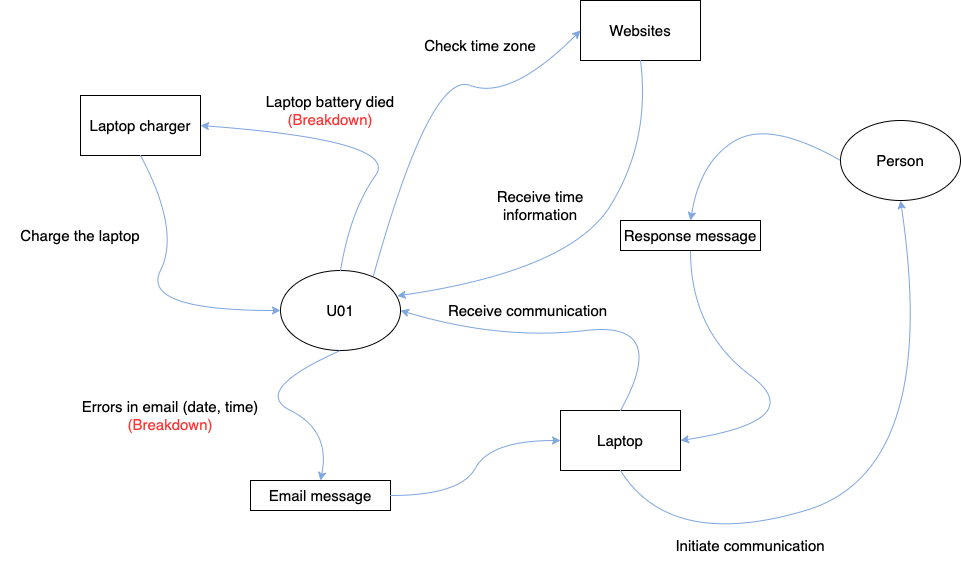

The diagram above was exported from draw.io. Its source (the exported page's mxGraphModel, read from the mxfile embedded in the PNG):
<mxGraphModel dx="2916" dy="1161" grid="1" gridSize="10" guides="1" tooltips="1" connect="1" arrows="1" fold="1" page="1" pageScale="1" pageWidth="850" pageHeight="1100" math="0" shadow="0">
  <root>
    <mxCell id="0" />
    <mxCell id="1" parent="0" />
    <mxCell id="XBd1qgq7GzlTTDt_o85p-1" value="U01" style="ellipse;whiteSpace=wrap;html=1;fontSize=15;fontColor=#000000;fillColor=#FFFFFF;" parent="1" vertex="1">
      <mxGeometry x="250" y="500" width="120" height="80" as="geometry" />
    </mxCell>
    <mxCell id="XBd1qgq7GzlTTDt_o85p-2" value="Person" style="ellipse;whiteSpace=wrap;html=1;fontSize=15;fontColor=#000000;fillColor=#FFFFFF;" parent="1" vertex="1">
      <mxGeometry x="810" y="350" width="120" height="80" as="geometry" />
    </mxCell>
    <mxCell id="XBd1qgq7GzlTTDt_o85p-3" value="Laptop" style="rounded=0;whiteSpace=wrap;html=1;fontSize=15;fontColor=#000000;fillColor=#FFFFFF;" parent="1" vertex="1">
      <mxGeometry x="530" y="640" width="120" height="60" as="geometry" />
    </mxCell>
    <mxCell id="XBd1qgq7GzlTTDt_o85p-4" value="Email message" style="rounded=0;whiteSpace=wrap;html=1;fontSize=15;fontColor=#000000;fillColor=#FFFFFF;" parent="1" vertex="1">
      <mxGeometry x="220" y="710" width="140" height="30" as="geometry" />
    </mxCell>
    <mxCell id="XBd1qgq7GzlTTDt_o85p-5" value="Response message" style="rounded=0;whiteSpace=wrap;html=1;fontSize=15;fontColor=#000000;fillColor=#FFFFFF;" parent="1" vertex="1">
      <mxGeometry x="590" y="450" width="140" height="30" as="geometry" />
    </mxCell>
    <mxCell id="XBd1qgq7GzlTTDt_o85p-6" value="" style="curved=1;endArrow=classic;html=1;rounded=0;strokeColor=#7EA6E0;strokeWidth=1;fontSize=15;fontColor=#000000;exitX=0.5;exitY=0;exitDx=0;exitDy=0;entryX=1;entryY=0.5;entryDx=0;entryDy=0;" parent="1" source="XBd1qgq7GzlTTDt_o85p-3" target="XBd1qgq7GzlTTDt_o85p-1" edge="1">
      <mxGeometry width="50" height="50" relative="1" as="geometry">
        <mxPoint x="440" y="540" as="sourcePoint" />
        <mxPoint x="540" y="620" as="targetPoint" />
        <Array as="points">
          <mxPoint x="640" y="550" />
          <mxPoint x="470" y="570" />
        </Array>
      </mxGeometry>
    </mxCell>
    <mxCell id="XBd1qgq7GzlTTDt_o85p-7" value="Laptop charger" style="rounded=0;whiteSpace=wrap;html=1;fontSize=15;fontColor=#000000;fillColor=#FFFFFF;" parent="1" vertex="1">
      <mxGeometry x="50" y="325" width="120" height="60" as="geometry" />
    </mxCell>
    <mxCell id="XBd1qgq7GzlTTDt_o85p-8" value="" style="curved=1;endArrow=classic;html=1;rounded=0;strokeColor=#7EA6E0;strokeWidth=1;fontSize=15;fontColor=#000000;exitX=0.5;exitY=1;exitDx=0;exitDy=0;entryX=0.5;entryY=0;entryDx=0;entryDy=0;" parent="1" source="XBd1qgq7GzlTTDt_o85p-1" target="XBd1qgq7GzlTTDt_o85p-4" edge="1">
      <mxGeometry width="50" height="50" relative="1" as="geometry">
        <mxPoint x="400" y="620" as="sourcePoint" />
        <mxPoint x="450" y="570" as="targetPoint" />
        <Array as="points">
          <mxPoint x="220" y="620" />
          <mxPoint x="300" y="660" />
        </Array>
      </mxGeometry>
    </mxCell>
    <mxCell id="XBd1qgq7GzlTTDt_o85p-9" value="" style="curved=1;endArrow=classic;html=1;rounded=0;strokeColor=#7EA6E0;strokeWidth=1;fontSize=15;fontColor=#000000;exitX=1;exitY=0.5;exitDx=0;exitDy=0;entryX=0;entryY=0.5;entryDx=0;entryDy=0;" parent="1" source="XBd1qgq7GzlTTDt_o85p-4" target="XBd1qgq7GzlTTDt_o85p-3" edge="1">
      <mxGeometry width="50" height="50" relative="1" as="geometry">
        <mxPoint x="320" y="590" as="sourcePoint" />
        <mxPoint x="300" y="720" as="targetPoint" />
        <Array as="points">
          <mxPoint x="430" y="725" />
          <mxPoint x="460" y="670" />
        </Array>
      </mxGeometry>
    </mxCell>
    <mxCell id="XBd1qgq7GzlTTDt_o85p-10" value="" style="curved=1;endArrow=classic;html=1;rounded=0;strokeColor=#7EA6E0;strokeWidth=1;fontSize=15;fontColor=#000000;exitX=0.5;exitY=1;exitDx=0;exitDy=0;entryX=0.5;entryY=1;entryDx=0;entryDy=0;" parent="1" source="XBd1qgq7GzlTTDt_o85p-3" target="XBd1qgq7GzlTTDt_o85p-2" edge="1">
      <mxGeometry width="50" height="50" relative="1" as="geometry">
        <mxPoint x="380" y="550" as="sourcePoint" />
        <mxPoint x="600" y="650" as="targetPoint" />
        <Array as="points">
          <mxPoint x="640" y="780" />
          <mxPoint x="910" y="700" />
        </Array>
      </mxGeometry>
    </mxCell>
    <mxCell id="XBd1qgq7GzlTTDt_o85p-11" value="" style="curved=1;endArrow=classic;html=1;rounded=0;strokeColor=#7EA6E0;strokeWidth=1;fontSize=15;fontColor=#000000;exitX=0;exitY=0.5;exitDx=0;exitDy=0;entryX=0.5;entryY=0;entryDx=0;entryDy=0;" parent="1" source="XBd1qgq7GzlTTDt_o85p-2" target="XBd1qgq7GzlTTDt_o85p-5" edge="1">
      <mxGeometry width="50" height="50" relative="1" as="geometry">
        <mxPoint x="500" y="310" as="sourcePoint" />
        <mxPoint x="750" y="110" as="targetPoint" />
        <Array as="points">
          <mxPoint x="740" y="350" />
          <mxPoint x="670" y="390" />
        </Array>
      </mxGeometry>
    </mxCell>
    <mxCell id="XBd1qgq7GzlTTDt_o85p-12" value="" style="curved=1;endArrow=classic;html=1;rounded=0;strokeColor=#7EA6E0;strokeWidth=1;fontSize=15;fontColor=#000000;exitX=0.5;exitY=1;exitDx=0;exitDy=0;entryX=1;entryY=0.5;entryDx=0;entryDy=0;" parent="1" source="XBd1qgq7GzlTTDt_o85p-5" target="XBd1qgq7GzlTTDt_o85p-3" edge="1">
      <mxGeometry width="50" height="50" relative="1" as="geometry">
        <mxPoint x="790" y="470" as="sourcePoint" />
        <mxPoint x="610" y="455" as="targetPoint" />
        <Array as="points">
          <mxPoint x="660" y="560" />
          <mxPoint x="780" y="650" />
        </Array>
      </mxGeometry>
    </mxCell>
    <mxCell id="XBd1qgq7GzlTTDt_o85p-13" value="" style="curved=1;endArrow=classic;html=1;rounded=0;strokeColor=#7EA6E0;strokeWidth=1;fontSize=15;fontColor=#000000;exitX=0.5;exitY=0;exitDx=0;exitDy=0;entryX=1;entryY=0.5;entryDx=0;entryDy=0;" parent="1" source="XBd1qgq7GzlTTDt_o85p-1" target="XBd1qgq7GzlTTDt_o85p-7" edge="1">
      <mxGeometry width="50" height="50" relative="1" as="geometry">
        <mxPoint x="380" y="550" as="sourcePoint" />
        <mxPoint x="600" y="650" as="targetPoint" />
        <Array as="points">
          <mxPoint x="320" y="440" />
          <mxPoint x="370" y="370" />
        </Array>
      </mxGeometry>
    </mxCell>
    <mxCell id="XBd1qgq7GzlTTDt_o85p-14" value="" style="curved=1;endArrow=classic;html=1;rounded=0;strokeColor=#7EA6E0;strokeWidth=1;fontSize=15;fontColor=#000000;exitX=0.5;exitY=1;exitDx=0;exitDy=0;entryX=0;entryY=0.5;entryDx=0;entryDy=0;" parent="1" source="XBd1qgq7GzlTTDt_o85p-7" target="XBd1qgq7GzlTTDt_o85p-1" edge="1">
      <mxGeometry width="50" height="50" relative="1" as="geometry">
        <mxPoint x="320" y="510" as="sourcePoint" />
        <mxPoint x="220" y="380" as="targetPoint" />
        <Array as="points">
          <mxPoint x="150" y="460" />
          <mxPoint x="110" y="540" />
        </Array>
      </mxGeometry>
    </mxCell>
    <mxCell id="XBd1qgq7GzlTTDt_o85p-15" value="Initiate communication" style="text;html=1;strokeColor=none;fillColor=none;align=center;verticalAlign=middle;whiteSpace=wrap;rounded=0;fontSize=15;fontColor=#000000;" parent="1" vertex="1">
      <mxGeometry x="640" y="760" width="160" height="30" as="geometry" />
    </mxCell>
    <mxCell id="XBd1qgq7GzlTTDt_o85p-18" value="Laptop battery died &lt;font color=&quot;#ff3333&quot;&gt;(Breakdown)&lt;/font&gt;" style="text;html=1;strokeColor=none;fillColor=none;align=center;verticalAlign=middle;whiteSpace=wrap;rounded=0;fontSize=15;fontColor=#000000;" parent="1" vertex="1">
      <mxGeometry x="220" y="325" width="160" height="30" as="geometry" />
    </mxCell>
    <mxCell id="XBd1qgq7GzlTTDt_o85p-19" value="Charge the laptop" style="text;html=1;strokeColor=none;fillColor=none;align=center;verticalAlign=middle;whiteSpace=wrap;rounded=0;fontSize=15;fontColor=#000000;" parent="1" vertex="1">
      <mxGeometry x="-30" y="450" width="160" height="30" as="geometry" />
    </mxCell>
    <mxCell id="XBd1qgq7GzlTTDt_o85p-20" value="Receive communication" style="text;html=1;strokeColor=none;fillColor=none;align=center;verticalAlign=middle;whiteSpace=wrap;rounded=0;fontSize=15;fontColor=#000000;" parent="1" vertex="1">
      <mxGeometry x="410" y="525" width="175" height="30" as="geometry" />
    </mxCell>
    <mxCell id="NM-GSHutD0GSEt6KHCWz-1" value="Errors in email (date, time)&lt;br&gt;&lt;font color=&quot;#ff3333&quot;&gt;(Breakdown)&lt;/font&gt;" style="text;html=1;strokeColor=none;fillColor=none;align=center;verticalAlign=middle;whiteSpace=wrap;rounded=0;fontSize=15;fontColor=#000000;" parent="1" vertex="1">
      <mxGeometry x="30" y="630" width="220" height="30" as="geometry" />
    </mxCell>
    <mxCell id="l4jjy7Vc_53spMv6tpEq-1" value="Websites" style="rounded=0;whiteSpace=wrap;html=1;fontSize=15;fontColor=#000000;fillColor=#FFFFFF;" parent="1" vertex="1">
      <mxGeometry x="550" y="230" width="120" height="60" as="geometry" />
    </mxCell>
    <mxCell id="l4jjy7Vc_53spMv6tpEq-2" value="" style="curved=1;endArrow=classic;html=1;rounded=0;strokeColor=#7EA6E0;strokeWidth=1;fontSize=15;fontColor=#000000;exitX=0.775;exitY=0.063;exitDx=0;exitDy=0;exitPerimeter=0;entryX=0;entryY=0.5;entryDx=0;entryDy=0;" parent="1" source="XBd1qgq7GzlTTDt_o85p-1" target="l4jjy7Vc_53spMv6tpEq-1" edge="1">
      <mxGeometry width="50" height="50" relative="1" as="geometry">
        <mxPoint x="609.9999999999905" y="380" as="sourcePoint" />
        <mxPoint x="550" y="310" as="targetPoint" />
        <Array as="points">
          <mxPoint x="400" y="300" />
          <mxPoint x="480" y="330" />
        </Array>
      </mxGeometry>
    </mxCell>
    <mxCell id="l4jjy7Vc_53spMv6tpEq-3" value="" style="curved=1;endArrow=classic;html=1;rounded=0;strokeColor=#7EA6E0;strokeWidth=1;fontSize=15;fontColor=#000000;exitX=0.5;exitY=1;exitDx=0;exitDy=0;entryX=0.973;entryY=0.318;entryDx=0;entryDy=0;entryPerimeter=0;" parent="1" source="l4jjy7Vc_53spMv6tpEq-1" target="XBd1qgq7GzlTTDt_o85p-1" edge="1">
      <mxGeometry width="50" height="50" relative="1" as="geometry">
        <mxPoint x="560" y="270" as="sourcePoint" />
        <mxPoint x="360" y="520" as="targetPoint" />
        <Array as="points">
          <mxPoint x="620" y="370" />
          <mxPoint x="540" y="500" />
        </Array>
      </mxGeometry>
    </mxCell>
    <mxCell id="l4jjy7Vc_53spMv6tpEq-4" value="Check time zone" style="text;html=1;strokeColor=none;fillColor=none;align=center;verticalAlign=middle;whiteSpace=wrap;rounded=0;fontSize=15;fontColor=#000000;" parent="1" vertex="1">
      <mxGeometry x="370" y="260" width="160" height="30" as="geometry" />
    </mxCell>
    <mxCell id="l4jjy7Vc_53spMv6tpEq-5" value="Receive time information" style="text;html=1;strokeColor=none;fillColor=none;align=center;verticalAlign=middle;whiteSpace=wrap;rounded=0;fontSize=15;fontColor=#000000;" parent="1" vertex="1">
      <mxGeometry x="430" y="420" width="160" height="30" as="geometry" />
    </mxCell>
  </root>
</mxGraphModel>